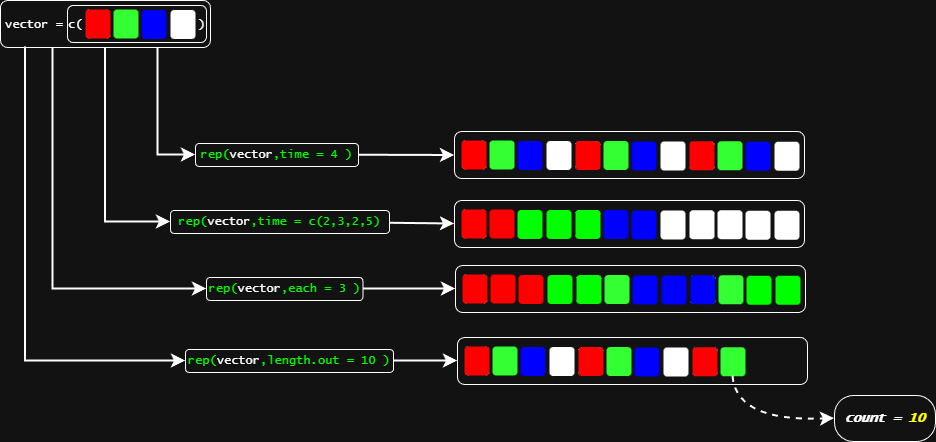

The diagram above was exported from draw.io. Its source (the exported page's mxGraphModel, read from the mxfile embedded in the PNG):
<mxGraphModel dx="1442" dy="1362" grid="0" gridSize="10" guides="1" tooltips="1" connect="1" arrows="1" fold="1" page="0" pageScale="1" pageWidth="827" pageHeight="1169" math="0" shadow="0">
  <root>
    <mxCell id="0" />
    <mxCell id="1" parent="0" />
    <mxCell id="jQbBgCQiOoSgUPzimjP4-91" edge="1" parent="1" source="jQbBgCQiOoSgUPzimjP4-9" style="edgeStyle=orthogonalEdgeStyle;rounded=0;orthogonalLoop=1;jettySize=auto;html=1;exitX=0.75;exitY=1;exitDx=0;exitDy=0;entryX=0;entryY=0.5;entryDx=0;entryDy=0;fontSize=12;startSize=8;endSize=8;strokeWidth=2;" target="jQbBgCQiOoSgUPzimjP4-52">
      <mxGeometry relative="1" as="geometry" />
    </mxCell>
    <mxCell id="jQbBgCQiOoSgUPzimjP4-92" edge="1" parent="1" source="jQbBgCQiOoSgUPzimjP4-9" style="edgeStyle=orthogonalEdgeStyle;rounded=0;orthogonalLoop=1;jettySize=auto;html=1;exitX=0.5;exitY=1;exitDx=0;exitDy=0;entryX=0;entryY=0.5;entryDx=0;entryDy=0;fontSize=12;startSize=8;endSize=8;strokeWidth=2;" target="jQbBgCQiOoSgUPzimjP4-56">
      <mxGeometry relative="1" as="geometry" />
    </mxCell>
    <mxCell id="jQbBgCQiOoSgUPzimjP4-93" edge="1" parent="1" source="jQbBgCQiOoSgUPzimjP4-9" style="edgeStyle=orthogonalEdgeStyle;rounded=0;orthogonalLoop=1;jettySize=auto;html=1;exitX=0.25;exitY=1;exitDx=0;exitDy=0;entryX=0;entryY=0.5;entryDx=0;entryDy=0;fontSize=12;startSize=8;endSize=8;strokeWidth=2;" target="jQbBgCQiOoSgUPzimjP4-85">
      <mxGeometry relative="1" as="geometry" />
    </mxCell>
    <mxCell id="jQbBgCQiOoSgUPzimjP4-9" parent="1" style="rounded=1;whiteSpace=wrap;html=1;" value="" vertex="1">
      <mxGeometry height="47" width="210" x="-267" y="-411" as="geometry" />
    </mxCell>
    <mxCell id="jQbBgCQiOoSgUPzimjP4-12" parent="1" style="rounded=1;whiteSpace=wrap;html=1;" value="" vertex="1">
      <mxGeometry height="37" width="139" x="-200" y="-406" as="geometry" />
    </mxCell>
    <mxCell id="jQbBgCQiOoSgUPzimjP4-13" parent="1" style="text;html=1;whiteSpace=wrap;strokeColor=none;fillColor=none;align=center;verticalAlign=middle;rounded=0;" value="&lt;pre&gt;&lt;font face=&quot;Lucida Console&quot;&gt;vector =&lt;/font&gt;&lt;/pre&gt;" vertex="1">
      <mxGeometry height="30" width="60" x="-263" y="-402.5" as="geometry" />
    </mxCell>
    <mxCell id="jQbBgCQiOoSgUPzimjP4-18" parent="1" style="rounded=1;whiteSpace=wrap;html=1;fillColor=light-dark(#FFFFFF,#FF0000);glass=0;shadow=0;strokeWidth=0;" value="" vertex="1">
      <mxGeometry height="29" width="25" x="-182" y="-402" as="geometry" />
    </mxCell>
    <mxCell id="jQbBgCQiOoSgUPzimjP4-19" parent="1" style="rounded=1;whiteSpace=wrap;html=1;strokeColor=none;fillColor=light-dark(#FFFFFF,#33FF33);" value="" vertex="1">
      <mxGeometry height="29" width="25" x="-154" y="-402" as="geometry" />
    </mxCell>
    <mxCell id="jQbBgCQiOoSgUPzimjP4-20" parent="1" style="rounded=1;whiteSpace=wrap;html=1;gradientColor=none;fillColor=light-dark(#FFFFFF,#0000FF);strokeColor=none;" value="" vertex="1">
      <mxGeometry height="29" width="25" x="-126" y="-401.5" as="geometry" />
    </mxCell>
    <mxCell id="jQbBgCQiOoSgUPzimjP4-21" parent="1" style="rounded=1;whiteSpace=wrap;html=1;fillColor=light-dark(#FFFFFF,#FFFFFF);strokeColor=none;" value="" vertex="1">
      <mxGeometry height="29" width="25" x="-97" y="-401.5" as="geometry" />
    </mxCell>
    <mxCell id="jQbBgCQiOoSgUPzimjP4-22" parent="1" style="text;html=1;whiteSpace=wrap;strokeColor=none;fillColor=none;align=left;verticalAlign=middle;rounded=0;" value="&lt;font face=&quot;Lucida Console&quot;&gt;c(&amp;nbsp; &amp;nbsp; &amp;nbsp; &amp;nbsp; &amp;nbsp; &amp;nbsp; &amp;nbsp; &amp;nbsp; )&lt;/font&gt;" vertex="1">
      <mxGeometry height="30" width="140" x="-201" y="-402" as="geometry" />
    </mxCell>
    <mxCell id="jQbBgCQiOoSgUPzimjP4-86" edge="1" parent="1" source="jQbBgCQiOoSgUPzimjP4-52" style="edgeStyle=none;curved=1;rounded=0;orthogonalLoop=1;jettySize=auto;html=1;fontSize=12;startSize=8;endSize=8;strokeWidth=2;" value="">
      <mxGeometry relative="1" as="geometry">
        <mxPoint x="187" y="-256" as="targetPoint" />
      </mxGeometry>
    </mxCell>
    <mxCell id="jQbBgCQiOoSgUPzimjP4-52" parent="1" style="rounded=1;whiteSpace=wrap;html=1;fontFamily=Lucida Console;fontColor=light-dark(#000000,#00FF00);" value="rep(&lt;font style=&quot;color: light-dark(rgb(0, 0, 0), rgb(255, 255, 255));&quot;&gt;vector&lt;/font&gt;,time = 4 )" vertex="1">
      <mxGeometry height="23" width="163" x="-72" y="-268" as="geometry" />
    </mxCell>
    <mxCell id="jQbBgCQiOoSgUPzimjP4-53" connectable="0" parent="1" style="group" value="" vertex="1">
      <mxGeometry height="47" width="350" x="187" y="-280" as="geometry" />
    </mxCell>
    <mxCell id="jQbBgCQiOoSgUPzimjP4-32" parent="jQbBgCQiOoSgUPzimjP4-53" style="rounded=1;whiteSpace=wrap;html=1;" value="" vertex="1">
      <mxGeometry height="47" width="350" as="geometry" />
    </mxCell>
    <mxCell id="jQbBgCQiOoSgUPzimjP4-35" parent="jQbBgCQiOoSgUPzimjP4-53" style="rounded=1;whiteSpace=wrap;html=1;fillColor=light-dark(#FFFFFF,#FF0000);glass=0;shadow=0;strokeWidth=0;" value="" vertex="1">
      <mxGeometry height="29" width="25" x="7" y="9" as="geometry" />
    </mxCell>
    <mxCell id="jQbBgCQiOoSgUPzimjP4-36" parent="jQbBgCQiOoSgUPzimjP4-53" style="rounded=1;whiteSpace=wrap;html=1;strokeColor=none;fillColor=light-dark(#FFFFFF,#33FF33);" value="" vertex="1">
      <mxGeometry height="29" width="25" x="35" y="9" as="geometry" />
    </mxCell>
    <mxCell id="jQbBgCQiOoSgUPzimjP4-37" parent="jQbBgCQiOoSgUPzimjP4-53" style="rounded=1;whiteSpace=wrap;html=1;gradientColor=none;fillColor=light-dark(#FFFFFF,#0000FF);strokeColor=none;" value="" vertex="1">
      <mxGeometry height="29" width="25" x="63" y="9.5" as="geometry" />
    </mxCell>
    <mxCell id="jQbBgCQiOoSgUPzimjP4-38" parent="jQbBgCQiOoSgUPzimjP4-53" style="rounded=1;whiteSpace=wrap;html=1;fillColor=light-dark(#FFFFFF,#FFFFFF);strokeColor=none;" value="" vertex="1">
      <mxGeometry height="29" width="25" x="92" y="9.5" as="geometry" />
    </mxCell>
    <mxCell id="jQbBgCQiOoSgUPzimjP4-44" parent="jQbBgCQiOoSgUPzimjP4-53" style="rounded=1;whiteSpace=wrap;html=1;fillColor=light-dark(#FFFFFF,#FF0000);glass=0;shadow=0;strokeWidth=0;" value="" vertex="1">
      <mxGeometry height="29" width="25" x="121" y="9.5" as="geometry" />
    </mxCell>
    <mxCell id="jQbBgCQiOoSgUPzimjP4-45" parent="jQbBgCQiOoSgUPzimjP4-53" style="rounded=1;whiteSpace=wrap;html=1;strokeColor=none;fillColor=light-dark(#FFFFFF,#33FF33);" value="" vertex="1">
      <mxGeometry height="29" width="25" x="149" y="9.5" as="geometry" />
    </mxCell>
    <mxCell id="jQbBgCQiOoSgUPzimjP4-46" parent="jQbBgCQiOoSgUPzimjP4-53" style="rounded=1;whiteSpace=wrap;html=1;gradientColor=none;fillColor=light-dark(#FFFFFF,#0000FF);strokeColor=none;" value="" vertex="1">
      <mxGeometry height="29" width="25" x="177" y="10" as="geometry" />
    </mxCell>
    <mxCell id="jQbBgCQiOoSgUPzimjP4-47" parent="jQbBgCQiOoSgUPzimjP4-53" style="rounded=1;whiteSpace=wrap;html=1;fillColor=light-dark(#FFFFFF,#FFFFFF);strokeColor=none;" value="" vertex="1">
      <mxGeometry height="29" width="25" x="206" y="10" as="geometry" />
    </mxCell>
    <mxCell id="jQbBgCQiOoSgUPzimjP4-48" parent="jQbBgCQiOoSgUPzimjP4-53" style="rounded=1;whiteSpace=wrap;html=1;fillColor=light-dark(#FFFFFF,#FF0000);glass=0;shadow=0;strokeWidth=0;" value="" vertex="1">
      <mxGeometry height="29" width="25" x="235" y="9.75" as="geometry" />
    </mxCell>
    <mxCell id="jQbBgCQiOoSgUPzimjP4-49" parent="jQbBgCQiOoSgUPzimjP4-53" style="rounded=1;whiteSpace=wrap;html=1;strokeColor=none;fillColor=light-dark(#FFFFFF,#33FF33);" value="" vertex="1">
      <mxGeometry height="29" width="25" x="263" y="9.75" as="geometry" />
    </mxCell>
    <mxCell id="jQbBgCQiOoSgUPzimjP4-50" parent="jQbBgCQiOoSgUPzimjP4-53" style="rounded=1;whiteSpace=wrap;html=1;gradientColor=none;fillColor=light-dark(#FFFFFF,#0000FF);strokeColor=none;" value="" vertex="1">
      <mxGeometry height="29" width="25" x="291" y="10.25" as="geometry" />
    </mxCell>
    <mxCell id="jQbBgCQiOoSgUPzimjP4-51" parent="jQbBgCQiOoSgUPzimjP4-53" style="rounded=1;whiteSpace=wrap;html=1;fillColor=light-dark(#FFFFFF,#FFFFFF);strokeColor=none;" value="" vertex="1">
      <mxGeometry height="29" width="25" x="320" y="10.25" as="geometry" />
    </mxCell>
    <mxCell id="jQbBgCQiOoSgUPzimjP4-87" edge="1" parent="1" source="jQbBgCQiOoSgUPzimjP4-56" style="edgeStyle=none;curved=1;rounded=0;orthogonalLoop=1;jettySize=auto;html=1;fontSize=12;startSize=8;endSize=8;entryX=0;entryY=0.5;entryDx=0;entryDy=0;strokeWidth=2;" target="jQbBgCQiOoSgUPzimjP4-58" value="">
      <mxGeometry relative="1" as="geometry" />
    </mxCell>
    <mxCell id="jQbBgCQiOoSgUPzimjP4-56" parent="1" style="rounded=1;whiteSpace=wrap;html=1;fontFamily=Lucida Console;fontColor=light-dark(#000000,#00FF00);" value="rep(&lt;font style=&quot;color: light-dark(rgb(0, 0, 0), rgb(255, 255, 255));&quot;&gt;vector&lt;/font&gt;,time = c(2,3,2,5)" vertex="1">
      <mxGeometry height="23" width="219" x="-97" y="-201" as="geometry" />
    </mxCell>
    <mxCell id="jQbBgCQiOoSgUPzimjP4-58" parent="1" style="rounded=1;whiteSpace=wrap;html=1;container=0;" value="" vertex="1">
      <mxGeometry height="47" width="350" x="187" y="-211" as="geometry" />
    </mxCell>
    <mxCell id="jQbBgCQiOoSgUPzimjP4-59" parent="1" style="rounded=1;whiteSpace=wrap;html=1;fillColor=light-dark(#FFFFFF,#FF0000);glass=0;shadow=0;strokeWidth=0;container=0;" value="" vertex="1">
      <mxGeometry height="29" width="25" x="194" y="-202" as="geometry" />
    </mxCell>
    <mxCell id="jQbBgCQiOoSgUPzimjP4-60" parent="1" style="rounded=1;whiteSpace=wrap;html=1;strokeColor=none;fillColor=light-dark(#FFFFFF,#FF0000);container=0;" value="" vertex="1">
      <mxGeometry height="29" width="25" x="222" y="-202" as="geometry" />
    </mxCell>
    <mxCell id="jQbBgCQiOoSgUPzimjP4-61" parent="1" style="rounded=1;whiteSpace=wrap;html=1;gradientColor=none;fillColor=light-dark(#000000,#00FF00);strokeColor=none;container=0;" value="" vertex="1">
      <mxGeometry height="29" width="25" x="250" y="-201.5" as="geometry" />
    </mxCell>
    <mxCell id="jQbBgCQiOoSgUPzimjP4-62" parent="1" style="rounded=1;whiteSpace=wrap;html=1;fillColor=light-dark(#000000,#00FF00);strokeColor=none;container=0;" value="" vertex="1">
      <mxGeometry height="29" width="25" x="279" y="-201.5" as="geometry" />
    </mxCell>
    <mxCell id="jQbBgCQiOoSgUPzimjP4-63" parent="1" style="rounded=1;whiteSpace=wrap;html=1;fillColor=light-dark(#000000,#00FF00);glass=0;shadow=0;strokeWidth=0;container=0;" value="" vertex="1">
      <mxGeometry height="29" width="25" x="308" y="-201.5" as="geometry" />
    </mxCell>
    <mxCell id="jQbBgCQiOoSgUPzimjP4-64" parent="1" style="rounded=1;whiteSpace=wrap;html=1;strokeColor=none;fillColor=light-dark(#FFFFFF,#0000FF);container=0;" value="" vertex="1">
      <mxGeometry height="29" width="25" x="336" y="-201.5" as="geometry" />
    </mxCell>
    <mxCell id="jQbBgCQiOoSgUPzimjP4-65" parent="1" style="rounded=1;whiteSpace=wrap;html=1;gradientColor=none;fillColor=light-dark(#FFFFFF,#0000FF);strokeColor=none;container=0;" value="" vertex="1">
      <mxGeometry height="29" width="25" x="364" y="-201" as="geometry" />
    </mxCell>
    <mxCell id="jQbBgCQiOoSgUPzimjP4-66" parent="1" style="rounded=1;whiteSpace=wrap;html=1;fillColor=light-dark(#FFFFFF,#FFFFFF);strokeColor=none;container=0;" value="" vertex="1">
      <mxGeometry height="29" width="25" x="393" y="-201" as="geometry" />
    </mxCell>
    <mxCell id="jQbBgCQiOoSgUPzimjP4-67" parent="1" style="rounded=1;whiteSpace=wrap;html=1;fillColor=light-dark(#FFFFFF,#FFFFFF);glass=0;shadow=0;strokeWidth=0;container=0;" value="" vertex="1">
      <mxGeometry height="29" width="25" x="422" y="-201.25" as="geometry" />
    </mxCell>
    <mxCell id="jQbBgCQiOoSgUPzimjP4-68" parent="1" style="rounded=1;whiteSpace=wrap;html=1;strokeColor=none;fillColor=light-dark(#FFFFFF,#FFFFFF);container=0;" value="" vertex="1">
      <mxGeometry height="29" width="25" x="450" y="-201.25" as="geometry" />
    </mxCell>
    <mxCell id="jQbBgCQiOoSgUPzimjP4-69" parent="1" style="rounded=1;whiteSpace=wrap;html=1;gradientColor=none;fillColor=light-dark(#FFFFFF,#FFFFFF);strokeColor=none;container=0;" value="" vertex="1">
      <mxGeometry height="29" width="25" x="478" y="-200.75" as="geometry" />
    </mxCell>
    <mxCell id="jQbBgCQiOoSgUPzimjP4-70" parent="1" style="rounded=1;whiteSpace=wrap;html=1;fillColor=light-dark(#FFFFFF,#FFFFFF);strokeColor=none;container=0;" value="" vertex="1">
      <mxGeometry height="29" width="25" x="507" y="-200.75" as="geometry" />
    </mxCell>
    <mxCell id="jQbBgCQiOoSgUPzimjP4-71" connectable="0" parent="1" style="group" value="" vertex="1">
      <mxGeometry height="47" width="350" x="188" y="-146" as="geometry" />
    </mxCell>
    <mxCell id="jQbBgCQiOoSgUPzimjP4-72" parent="jQbBgCQiOoSgUPzimjP4-71" style="rounded=1;whiteSpace=wrap;html=1;" value="" vertex="1">
      <mxGeometry height="47" width="350" as="geometry" />
    </mxCell>
    <mxCell id="jQbBgCQiOoSgUPzimjP4-73" parent="jQbBgCQiOoSgUPzimjP4-71" style="rounded=1;whiteSpace=wrap;html=1;fillColor=light-dark(#FFFFFF,#FF0000);glass=0;shadow=0;strokeWidth=0;" value="" vertex="1">
      <mxGeometry height="29" width="25" x="7" y="9" as="geometry" />
    </mxCell>
    <mxCell id="jQbBgCQiOoSgUPzimjP4-74" parent="jQbBgCQiOoSgUPzimjP4-71" style="rounded=1;whiteSpace=wrap;html=1;strokeColor=none;fillColor=light-dark(#FFFFFF,#FF0000);" value="" vertex="1">
      <mxGeometry height="29" width="25" x="35" y="9" as="geometry" />
    </mxCell>
    <mxCell id="jQbBgCQiOoSgUPzimjP4-75" parent="jQbBgCQiOoSgUPzimjP4-71" style="rounded=1;whiteSpace=wrap;html=1;gradientColor=none;fillColor=light-dark(#FFFFFF,#FF0000);strokeColor=none;" value="" vertex="1">
      <mxGeometry height="29" width="25" x="63" y="9.5" as="geometry" />
    </mxCell>
    <mxCell id="jQbBgCQiOoSgUPzimjP4-76" parent="jQbBgCQiOoSgUPzimjP4-71" style="rounded=1;whiteSpace=wrap;html=1;fillColor=light-dark(#000000,#00FF00);strokeColor=none;" value="" vertex="1">
      <mxGeometry height="29" width="25" x="92" y="9.5" as="geometry" />
    </mxCell>
    <mxCell id="jQbBgCQiOoSgUPzimjP4-77" parent="jQbBgCQiOoSgUPzimjP4-71" style="rounded=1;whiteSpace=wrap;html=1;fillColor=light-dark(#000000,#00FF00);glass=0;shadow=0;strokeWidth=0;" value="" vertex="1">
      <mxGeometry height="29" width="25" x="121" y="9.5" as="geometry" />
    </mxCell>
    <mxCell id="jQbBgCQiOoSgUPzimjP4-78" parent="jQbBgCQiOoSgUPzimjP4-71" style="rounded=1;whiteSpace=wrap;html=1;strokeColor=none;fillColor=light-dark(#FFFFFF,#33FF33);" value="" vertex="1">
      <mxGeometry height="29" width="25" x="149" y="9.5" as="geometry" />
    </mxCell>
    <mxCell id="jQbBgCQiOoSgUPzimjP4-79" parent="jQbBgCQiOoSgUPzimjP4-71" style="rounded=1;whiteSpace=wrap;html=1;gradientColor=none;fillColor=light-dark(#FFFFFF,#0000FF);strokeColor=none;" value="" vertex="1">
      <mxGeometry height="29" width="25" x="177" y="10" as="geometry" />
    </mxCell>
    <mxCell id="jQbBgCQiOoSgUPzimjP4-80" parent="jQbBgCQiOoSgUPzimjP4-71" style="rounded=1;whiteSpace=wrap;html=1;fillColor=light-dark(#FFFFFF,#0000FF);strokeColor=none;" value="" vertex="1">
      <mxGeometry height="29" width="25" x="206" y="10" as="geometry" />
    </mxCell>
    <mxCell id="jQbBgCQiOoSgUPzimjP4-81" parent="jQbBgCQiOoSgUPzimjP4-71" style="rounded=1;whiteSpace=wrap;html=1;fillColor=light-dark(#FFFFFF,#0000FF);glass=0;shadow=0;strokeWidth=0;" value="" vertex="1">
      <mxGeometry height="29" width="25" x="235" y="9.75" as="geometry" />
    </mxCell>
    <mxCell id="jQbBgCQiOoSgUPzimjP4-82" parent="jQbBgCQiOoSgUPzimjP4-71" style="rounded=1;whiteSpace=wrap;html=1;strokeColor=none;fillColor=light-dark(#FFFFFF,#33FF33);" value="" vertex="1">
      <mxGeometry height="29" width="25" x="263" y="9.75" as="geometry" />
    </mxCell>
    <mxCell id="jQbBgCQiOoSgUPzimjP4-83" parent="jQbBgCQiOoSgUPzimjP4-71" style="rounded=1;whiteSpace=wrap;html=1;gradientColor=none;fillColor=light-dark(#000000,#00FF00);strokeColor=none;" value="" vertex="1">
      <mxGeometry height="29" width="25" x="291" y="10.25" as="geometry" />
    </mxCell>
    <mxCell id="jQbBgCQiOoSgUPzimjP4-84" parent="jQbBgCQiOoSgUPzimjP4-71" style="rounded=1;whiteSpace=wrap;html=1;fillColor=light-dark(#000000,#00FF00);strokeColor=none;" value="" vertex="1">
      <mxGeometry height="29" width="25" x="320" y="10.25" as="geometry" />
    </mxCell>
    <mxCell id="jQbBgCQiOoSgUPzimjP4-89" edge="1" parent="1" source="jQbBgCQiOoSgUPzimjP4-85" style="edgeStyle=none;curved=1;rounded=0;orthogonalLoop=1;jettySize=auto;html=1;fontSize=12;startSize=8;endSize=8;entryX=0;entryY=0.5;entryDx=0;entryDy=0;strokeWidth=2;" target="jQbBgCQiOoSgUPzimjP4-72" value="">
      <mxGeometry relative="1" as="geometry" />
    </mxCell>
    <mxCell id="jQbBgCQiOoSgUPzimjP4-85" parent="1" style="rounded=1;whiteSpace=wrap;html=1;fontFamily=Lucida Console;fontColor=light-dark(#000000,#00FF00);" value="rep(&lt;font style=&quot;color: light-dark(rgb(0, 0, 0), rgb(255, 255, 255));&quot;&gt;vector&lt;/font&gt;,each = 3 )" vertex="1">
      <mxGeometry height="23" width="156.5" x="-61" y="-134" as="geometry" />
    </mxCell>
    <mxCell id="jQbBgCQiOoSgUPzimjP4-112" edge="1" parent="1" source="jQbBgCQiOoSgUPzimjP4-94" style="edgeStyle=none;curved=1;rounded=0;orthogonalLoop=1;jettySize=auto;html=1;exitX=1;exitY=0.5;exitDx=0;exitDy=0;entryX=0;entryY=0.5;entryDx=0;entryDy=0;fontSize=12;startSize=8;endSize=8;strokeWidth=2;" target="jQbBgCQiOoSgUPzimjP4-96">
      <mxGeometry relative="1" as="geometry" />
    </mxCell>
    <mxCell id="jQbBgCQiOoSgUPzimjP4-94" parent="1" style="rounded=1;whiteSpace=wrap;html=1;fontFamily=Lucida Console;fontColor=light-dark(#000000,#00FF00);" value="rep(&lt;font style=&quot;color: light-dark(rgb(0, 0, 0), rgb(255, 255, 255));&quot;&gt;vector&lt;/font&gt;,length.out = 10 )" vertex="1">
      <mxGeometry height="23" width="208" x="-82" y="-62" as="geometry" />
    </mxCell>
    <mxCell id="jQbBgCQiOoSgUPzimjP4-95" connectable="0" parent="1" style="group" value="" vertex="1">
      <mxGeometry height="47" width="350" x="190" y="-74" as="geometry" />
    </mxCell>
    <mxCell id="jQbBgCQiOoSgUPzimjP4-96" parent="jQbBgCQiOoSgUPzimjP4-95" style="rounded=1;whiteSpace=wrap;html=1;" value="" vertex="1">
      <mxGeometry height="47" width="350" as="geometry" />
    </mxCell>
    <mxCell id="jQbBgCQiOoSgUPzimjP4-97" parent="jQbBgCQiOoSgUPzimjP4-95" style="rounded=1;whiteSpace=wrap;html=1;fillColor=light-dark(#FFFFFF,#FF0000);glass=0;shadow=0;strokeWidth=0;" value="" vertex="1">
      <mxGeometry height="29" width="25" x="7" y="9" as="geometry" />
    </mxCell>
    <mxCell id="jQbBgCQiOoSgUPzimjP4-98" parent="jQbBgCQiOoSgUPzimjP4-95" style="rounded=1;whiteSpace=wrap;html=1;strokeColor=none;fillColor=light-dark(#FFFFFF,#33FF33);" value="" vertex="1">
      <mxGeometry height="29" width="25" x="35" y="9" as="geometry" />
    </mxCell>
    <mxCell id="jQbBgCQiOoSgUPzimjP4-99" parent="jQbBgCQiOoSgUPzimjP4-95" style="rounded=1;whiteSpace=wrap;html=1;gradientColor=none;fillColor=light-dark(#FFFFFF,#0000FF);strokeColor=none;" value="" vertex="1">
      <mxGeometry height="29" width="25" x="63" y="9.5" as="geometry" />
    </mxCell>
    <mxCell id="jQbBgCQiOoSgUPzimjP4-100" parent="jQbBgCQiOoSgUPzimjP4-95" style="rounded=1;whiteSpace=wrap;html=1;fillColor=light-dark(#FFFFFF,#FFFFFF);strokeColor=none;" value="" vertex="1">
      <mxGeometry height="29" width="25" x="92" y="9.5" as="geometry" />
    </mxCell>
    <mxCell id="jQbBgCQiOoSgUPzimjP4-101" parent="jQbBgCQiOoSgUPzimjP4-95" style="rounded=1;whiteSpace=wrap;html=1;fillColor=light-dark(#FFFFFF,#FF0000);glass=0;shadow=0;strokeWidth=0;" value="" vertex="1">
      <mxGeometry height="29" width="25" x="121" y="9.5" as="geometry" />
    </mxCell>
    <mxCell id="jQbBgCQiOoSgUPzimjP4-102" parent="jQbBgCQiOoSgUPzimjP4-95" style="rounded=1;whiteSpace=wrap;html=1;strokeColor=none;fillColor=light-dark(#FFFFFF,#33FF33);" value="" vertex="1">
      <mxGeometry height="29" width="25" x="149" y="9.5" as="geometry" />
    </mxCell>
    <mxCell id="jQbBgCQiOoSgUPzimjP4-103" parent="jQbBgCQiOoSgUPzimjP4-95" style="rounded=1;whiteSpace=wrap;html=1;gradientColor=none;fillColor=light-dark(#FFFFFF,#0000FF);strokeColor=none;" value="" vertex="1">
      <mxGeometry height="29" width="25" x="177" y="10" as="geometry" />
    </mxCell>
    <mxCell id="jQbBgCQiOoSgUPzimjP4-104" parent="jQbBgCQiOoSgUPzimjP4-95" style="rounded=1;whiteSpace=wrap;html=1;fillColor=light-dark(#FFFFFF,#FFFFFF);strokeColor=none;" value="" vertex="1">
      <mxGeometry height="29" width="25" x="206" y="10" as="geometry" />
    </mxCell>
    <mxCell id="jQbBgCQiOoSgUPzimjP4-105" parent="jQbBgCQiOoSgUPzimjP4-95" style="rounded=1;whiteSpace=wrap;html=1;fillColor=light-dark(#FFFFFF,#FF0000);glass=0;shadow=0;strokeWidth=0;" value="" vertex="1">
      <mxGeometry height="29" width="25" x="235" y="9.75" as="geometry" />
    </mxCell>
    <mxCell id="jQbBgCQiOoSgUPzimjP4-106" parent="jQbBgCQiOoSgUPzimjP4-95" style="rounded=1;whiteSpace=wrap;html=1;strokeColor=none;fillColor=light-dark(#FFFFFF,#33FF33);" value="" vertex="1">
      <mxGeometry height="29" width="25" x="263" y="9.75" as="geometry" />
    </mxCell>
    <mxCell id="jQbBgCQiOoSgUPzimjP4-111" edge="1" parent="1" source="jQbBgCQiOoSgUPzimjP4-9" style="endArrow=classic;html=1;rounded=0;fontSize=12;startSize=8;endSize=8;exitX=0.119;exitY=0.986;exitDx=0;exitDy=0;exitPerimeter=0;entryX=0;entryY=0.5;entryDx=0;entryDy=0;edgeStyle=orthogonalEdgeStyle;strokeWidth=2;" target="jQbBgCQiOoSgUPzimjP4-94" value="">
      <mxGeometry height="50" relative="1" width="50" as="geometry">
        <mxPoint x="-279" y="-150.75" as="sourcePoint" />
        <mxPoint x="-87" y="-47" as="targetPoint" />
      </mxGeometry>
    </mxCell>
    <mxCell id="jQbBgCQiOoSgUPzimjP4-115" parent="1" style="rounded=1;whiteSpace=wrap;html=1;fontFamily=Lucida Console;fontStyle=3;arcSize=41;fontSize=13;" value="count = &lt;font style=&quot;color: light-dark(rgb(0, 0, 0), rgb(255, 255, 0));&quot;&gt;10&lt;/font&gt;" vertex="1">
      <mxGeometry height="46" width="101" x="567" y="-16" as="geometry" />
    </mxCell>
    <mxCell id="jQbBgCQiOoSgUPzimjP4-116" edge="1" parent="1" source="jQbBgCQiOoSgUPzimjP4-106" style="edgeStyle=none;curved=1;rounded=0;orthogonalLoop=1;jettySize=auto;html=1;exitX=0.5;exitY=1;exitDx=0;exitDy=0;entryX=0;entryY=0.5;entryDx=0;entryDy=0;fontSize=12;startSize=8;endSize=8;dashed=1;strokeWidth=2;" target="jQbBgCQiOoSgUPzimjP4-115">
      <mxGeometry relative="1" as="geometry">
        <Array as="points">
          <mxPoint x="469" y="11" />
        </Array>
      </mxGeometry>
    </mxCell>
  </root>
</mxGraphModel>